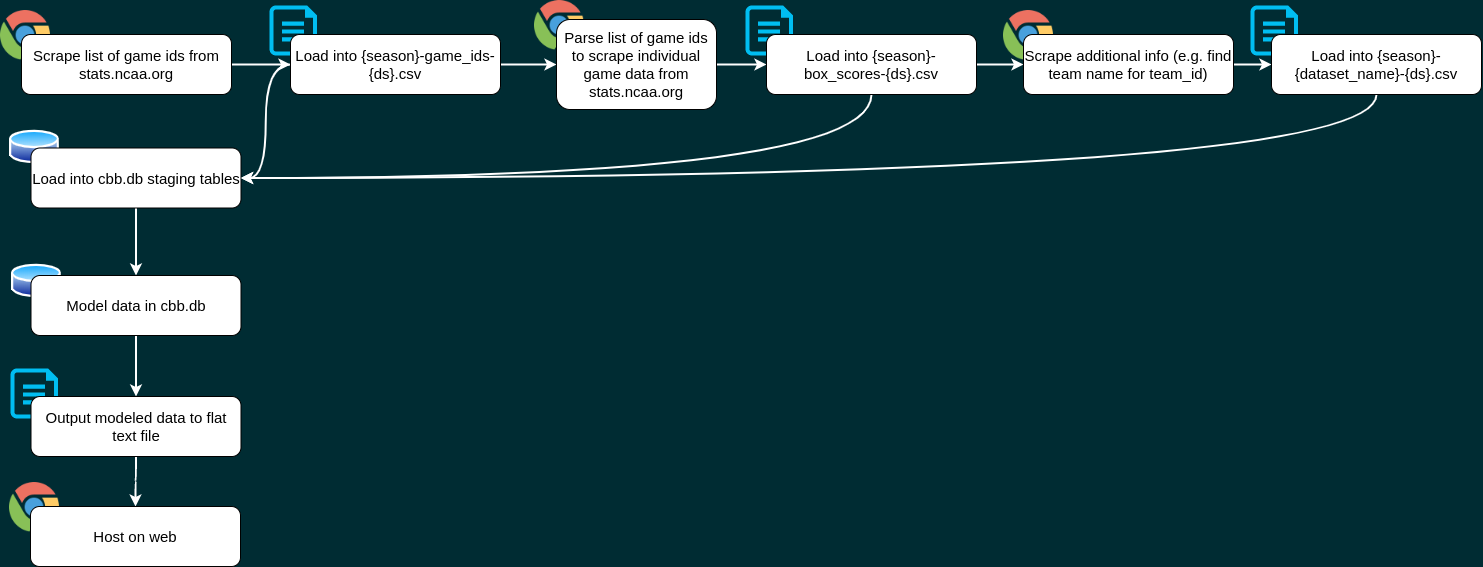

The diagram above was exported from draw.io. Its source (the exported page's mxGraphModel, read from the mxfile embedded in the PNG):
<mxGraphModel dx="3461" dy="1372" grid="0" gridSize="10" guides="1" tooltips="1" connect="1" arrows="1" fold="1" page="1" pageScale="1" pageWidth="850" pageHeight="1100" background="#002C33" math="0" shadow="0">
  <root>
    <mxCell id="0" />
    <mxCell id="1" parent="0" />
    <mxCell id="ohhPggbl3rgDf_9teMc9-32" value="" style="shape=image;html=1;verticalAlign=top;verticalLabelPosition=bottom;labelBackgroundColor=#ffffff;imageAspect=0;aspect=fixed;image=https://cdn1.iconfinder.com/data/icons/social-media-logos-7/64/chrome-128.png;fontSize=15;" vertex="1" parent="1">
      <mxGeometry x="1003" y="16" width="50" height="50" as="geometry" />
    </mxCell>
    <mxCell id="ohhPggbl3rgDf_9teMc9-19" value="" style="shape=image;html=1;verticalAlign=top;verticalLabelPosition=bottom;labelBackgroundColor=#ffffff;imageAspect=0;aspect=fixed;image=https://cdn1.iconfinder.com/data/icons/social-media-logos-7/64/chrome-128.png;fontSize=15;" vertex="1" parent="1">
      <mxGeometry x="534" y="5.999999999999993" width="50" height="50" as="geometry" />
    </mxCell>
    <mxCell id="ohhPggbl3rgDf_9teMc9-18" value="" style="verticalLabelPosition=bottom;html=1;verticalAlign=top;align=center;strokeColor=none;fillColor=#00BEF2;shape=mxgraph.azure.cloud_services_configuration_file;pointerEvents=1;fontSize=15;" vertex="1" parent="1">
      <mxGeometry x="269" y="11" width="47.5" height="50" as="geometry" />
    </mxCell>
    <mxCell id="ohhPggbl3rgDf_9teMc9-7" value="" style="shape=image;html=1;verticalAlign=top;verticalLabelPosition=bottom;labelBackgroundColor=#ffffff;imageAspect=0;aspect=fixed;image=https://cdn1.iconfinder.com/data/icons/social-media-logos-7/64/chrome-128.png;fontSize=15;" vertex="1" parent="1">
      <mxGeometry y="15.999999999999993" width="50" height="50" as="geometry" />
    </mxCell>
    <mxCell id="ohhPggbl3rgDf_9teMc9-11" style="edgeStyle=orthogonalEdgeStyle;orthogonalLoop=1;jettySize=auto;html=1;exitX=1;exitY=0.5;exitDx=0;exitDy=0;entryX=0;entryY=0.5;entryDx=0;entryDy=0;fontSize=15;fontColor=#000000;curved=1;shadow=0;strokeColor=#FFFFFF;strokeWidth=2;" edge="1" parent="1" source="ohhPggbl3rgDf_9teMc9-5" target="ohhPggbl3rgDf_9teMc9-9">
      <mxGeometry relative="1" as="geometry" />
    </mxCell>
    <mxCell id="ohhPggbl3rgDf_9teMc9-5" value="Scrape list of game ids from stats.ncaa.org" style="rounded=1;whiteSpace=wrap;html=1;fontSize=15;" vertex="1" parent="1">
      <mxGeometry x="21" y="40" width="210" height="60" as="geometry" />
    </mxCell>
    <mxCell id="ohhPggbl3rgDf_9teMc9-15" style="edgeStyle=orthogonalEdgeStyle;orthogonalLoop=1;jettySize=auto;html=1;exitX=1;exitY=0.5;exitDx=0;exitDy=0;fontSize=15;curved=1;comic=0;strokeWidth=2;strokeColor=#FFFFFF;shadow=0;" edge="1" parent="1" source="ohhPggbl3rgDf_9teMc9-9" target="ohhPggbl3rgDf_9teMc9-14">
      <mxGeometry relative="1" as="geometry" />
    </mxCell>
    <mxCell id="ohhPggbl3rgDf_9teMc9-46" style="edgeStyle=orthogonalEdgeStyle;curved=1;comic=0;orthogonalLoop=1;jettySize=auto;html=1;entryX=1;entryY=0.5;entryDx=0;entryDy=0;shadow=0;strokeColor=#FFFFFF;strokeWidth=2;fontSize=15;" edge="1" parent="1" source="ohhPggbl3rgDf_9teMc9-9" target="ohhPggbl3rgDf_9teMc9-26">
      <mxGeometry relative="1" as="geometry" />
    </mxCell>
    <mxCell id="ohhPggbl3rgDf_9teMc9-9" value="Load into {season}-game_ids-{ds}.csv" style="rounded=1;whiteSpace=wrap;html=1;fontSize=15;" vertex="1" parent="1">
      <mxGeometry x="290" y="40" width="210" height="60" as="geometry" />
    </mxCell>
    <mxCell id="ohhPggbl3rgDf_9teMc9-22" style="edgeStyle=orthogonalEdgeStyle;curved=1;comic=0;orthogonalLoop=1;jettySize=auto;html=1;exitX=1;exitY=0.5;exitDx=0;exitDy=0;shadow=0;strokeColor=#FFFFFF;strokeWidth=2;fontSize=15;" edge="1" parent="1" source="ohhPggbl3rgDf_9teMc9-14" target="ohhPggbl3rgDf_9teMc9-21">
      <mxGeometry relative="1" as="geometry" />
    </mxCell>
    <mxCell id="ohhPggbl3rgDf_9teMc9-14" value="Parse list of game ids to scrape individual game data from stats.ncaa.org" style="rounded=1;whiteSpace=wrap;html=1;fontSize=15;" vertex="1" parent="1">
      <mxGeometry x="556" y="25" width="160" height="90" as="geometry" />
    </mxCell>
    <mxCell id="ohhPggbl3rgDf_9teMc9-20" value="" style="verticalLabelPosition=bottom;html=1;verticalAlign=top;align=center;strokeColor=none;fillColor=#00BEF2;shape=mxgraph.azure.cloud_services_configuration_file;pointerEvents=1;fontSize=15;" vertex="1" parent="1">
      <mxGeometry x="745" y="11" width="47.5" height="50" as="geometry" />
    </mxCell>
    <mxCell id="ohhPggbl3rgDf_9teMc9-35" style="edgeStyle=orthogonalEdgeStyle;curved=1;comic=0;orthogonalLoop=1;jettySize=auto;html=1;exitX=1;exitY=0.5;exitDx=0;exitDy=0;entryX=0;entryY=0.5;entryDx=0;entryDy=0;shadow=0;strokeColor=#FFFFFF;strokeWidth=2;fontSize=15;" edge="1" parent="1" source="ohhPggbl3rgDf_9teMc9-21" target="ohhPggbl3rgDf_9teMc9-31">
      <mxGeometry relative="1" as="geometry" />
    </mxCell>
    <mxCell id="ohhPggbl3rgDf_9teMc9-54" style="edgeStyle=orthogonalEdgeStyle;curved=1;comic=0;orthogonalLoop=1;jettySize=auto;html=1;exitX=0.5;exitY=1;exitDx=0;exitDy=0;entryX=1;entryY=0.5;entryDx=0;entryDy=0;shadow=0;strokeColor=#FFFFFF;strokeWidth=2;fontSize=15;" edge="1" parent="1" source="ohhPggbl3rgDf_9teMc9-21" target="ohhPggbl3rgDf_9teMc9-26">
      <mxGeometry relative="1" as="geometry" />
    </mxCell>
    <mxCell id="ohhPggbl3rgDf_9teMc9-21" value="Load into {season}-box_scores-{ds}.csv" style="rounded=1;whiteSpace=wrap;html=1;fontSize=15;" vertex="1" parent="1">
      <mxGeometry x="766" y="40" width="210" height="60" as="geometry" />
    </mxCell>
    <mxCell id="ohhPggbl3rgDf_9teMc9-24" value="" style="aspect=fixed;perimeter=ellipsePerimeter;html=1;align=center;shadow=0;dashed=0;spacingTop=3;image;image=img/lib/active_directory/database.svg;fontSize=15;fontColor=#FFFFFF;" vertex="1" parent="1">
      <mxGeometry x="9" y="134" width="50" height="37" as="geometry" />
    </mxCell>
    <mxCell id="ohhPggbl3rgDf_9teMc9-49" style="edgeStyle=orthogonalEdgeStyle;curved=1;comic=0;orthogonalLoop=1;jettySize=auto;html=1;exitX=0.5;exitY=1;exitDx=0;exitDy=0;entryX=0.5;entryY=0;entryDx=0;entryDy=0;shadow=0;strokeColor=#FFFFFF;strokeWidth=2;fontSize=15;" edge="1" parent="1" source="ohhPggbl3rgDf_9teMc9-26" target="ohhPggbl3rgDf_9teMc9-44">
      <mxGeometry relative="1" as="geometry" />
    </mxCell>
    <mxCell id="ohhPggbl3rgDf_9teMc9-26" value="Load into cbb.db staging tables" style="rounded=1;whiteSpace=wrap;html=1;fontSize=15;" vertex="1" parent="1">
      <mxGeometry x="30.5" y="153.5" width="210" height="60" as="geometry" />
    </mxCell>
    <mxCell id="ohhPggbl3rgDf_9teMc9-38" style="edgeStyle=orthogonalEdgeStyle;curved=1;comic=0;orthogonalLoop=1;jettySize=auto;html=1;exitX=1;exitY=0.5;exitDx=0;exitDy=0;shadow=0;strokeColor=#FFFFFF;strokeWidth=2;fontSize=15;" edge="1" parent="1" source="ohhPggbl3rgDf_9teMc9-31" target="ohhPggbl3rgDf_9teMc9-37">
      <mxGeometry relative="1" as="geometry" />
    </mxCell>
    <mxCell id="ohhPggbl3rgDf_9teMc9-31" value="Scrape additional info (e.g. find team name for team_id)" style="rounded=1;whiteSpace=wrap;html=1;fontSize=15;" vertex="1" parent="1">
      <mxGeometry x="1023" y="40" width="210" height="60" as="geometry" />
    </mxCell>
    <mxCell id="ohhPggbl3rgDf_9teMc9-36" value="" style="verticalLabelPosition=bottom;html=1;verticalAlign=top;align=center;strokeColor=none;fillColor=#00BEF2;shape=mxgraph.azure.cloud_services_configuration_file;pointerEvents=1;fontSize=15;" vertex="1" parent="1">
      <mxGeometry x="1250" y="11" width="47.5" height="50" as="geometry" />
    </mxCell>
    <mxCell id="ohhPggbl3rgDf_9teMc9-39" style="edgeStyle=orthogonalEdgeStyle;curved=1;comic=0;orthogonalLoop=1;jettySize=auto;html=1;exitX=0.5;exitY=1;exitDx=0;exitDy=0;entryX=1;entryY=0.5;entryDx=0;entryDy=0;shadow=0;strokeColor=#FFFFFF;strokeWidth=2;fontSize=15;" edge="1" parent="1" source="ohhPggbl3rgDf_9teMc9-37" target="ohhPggbl3rgDf_9teMc9-26">
      <mxGeometry relative="1" as="geometry" />
    </mxCell>
    <mxCell id="ohhPggbl3rgDf_9teMc9-37" value="Load into {season}-{dataset_name}-{ds}.csv" style="rounded=1;whiteSpace=wrap;html=1;fontSize=15;" vertex="1" parent="1">
      <mxGeometry x="1271" y="40" width="210" height="60" as="geometry" />
    </mxCell>
    <mxCell id="ohhPggbl3rgDf_9teMc9-43" value="" style="aspect=fixed;perimeter=ellipsePerimeter;html=1;align=center;shadow=0;dashed=0;spacingTop=3;image;image=img/lib/active_directory/database.svg;fontSize=15;fontColor=#FFFFFF;" vertex="1" parent="1">
      <mxGeometry x="11" y="268" width="50" height="37" as="geometry" />
    </mxCell>
    <mxCell id="ohhPggbl3rgDf_9teMc9-53" style="edgeStyle=orthogonalEdgeStyle;curved=1;comic=0;orthogonalLoop=1;jettySize=auto;html=1;exitX=0.5;exitY=1;exitDx=0;exitDy=0;entryX=0.5;entryY=0;entryDx=0;entryDy=0;shadow=0;strokeColor=#FFFFFF;strokeWidth=2;fontSize=15;" edge="1" parent="1" source="ohhPggbl3rgDf_9teMc9-44" target="ohhPggbl3rgDf_9teMc9-51">
      <mxGeometry relative="1" as="geometry" />
    </mxCell>
    <mxCell id="ohhPggbl3rgDf_9teMc9-44" value="Model data in cbb.db" style="rounded=1;whiteSpace=wrap;html=1;fontSize=15;" vertex="1" parent="1">
      <mxGeometry x="30.5" y="281" width="210" height="60" as="geometry" />
    </mxCell>
    <mxCell id="ohhPggbl3rgDf_9teMc9-50" value="" style="verticalLabelPosition=bottom;html=1;verticalAlign=top;align=center;strokeColor=none;fillColor=#00BEF2;shape=mxgraph.azure.cloud_services_configuration_file;pointerEvents=1;fontSize=15;" vertex="1" parent="1">
      <mxGeometry x="10" y="374" width="47.5" height="50" as="geometry" />
    </mxCell>
    <mxCell id="ohhPggbl3rgDf_9teMc9-57" style="edgeStyle=orthogonalEdgeStyle;curved=1;comic=0;orthogonalLoop=1;jettySize=auto;html=1;exitX=0.5;exitY=1;exitDx=0;exitDy=0;shadow=0;strokeColor=#FFFFFF;strokeWidth=2;fontSize=15;" edge="1" parent="1" source="ohhPggbl3rgDf_9teMc9-51" target="ohhPggbl3rgDf_9teMc9-56">
      <mxGeometry relative="1" as="geometry" />
    </mxCell>
    <mxCell id="ohhPggbl3rgDf_9teMc9-51" value="Output modeled data to flat text file" style="rounded=1;whiteSpace=wrap;html=1;fontSize=15;" vertex="1" parent="1">
      <mxGeometry x="30.5" y="402" width="210" height="60" as="geometry" />
    </mxCell>
    <mxCell id="ohhPggbl3rgDf_9teMc9-55" value="" style="shape=image;html=1;verticalAlign=top;verticalLabelPosition=bottom;labelBackgroundColor=#ffffff;imageAspect=0;aspect=fixed;image=https://cdn1.iconfinder.com/data/icons/social-media-logos-7/64/chrome-128.png;fontSize=15;" vertex="1" parent="1">
      <mxGeometry x="9" y="488" width="50" height="50" as="geometry" />
    </mxCell>
    <mxCell id="ohhPggbl3rgDf_9teMc9-56" value="Host on web" style="rounded=1;whiteSpace=wrap;html=1;fontSize=15;" vertex="1" parent="1">
      <mxGeometry x="30" y="512" width="210" height="60" as="geometry" />
    </mxCell>
  </root>
</mxGraphModel>